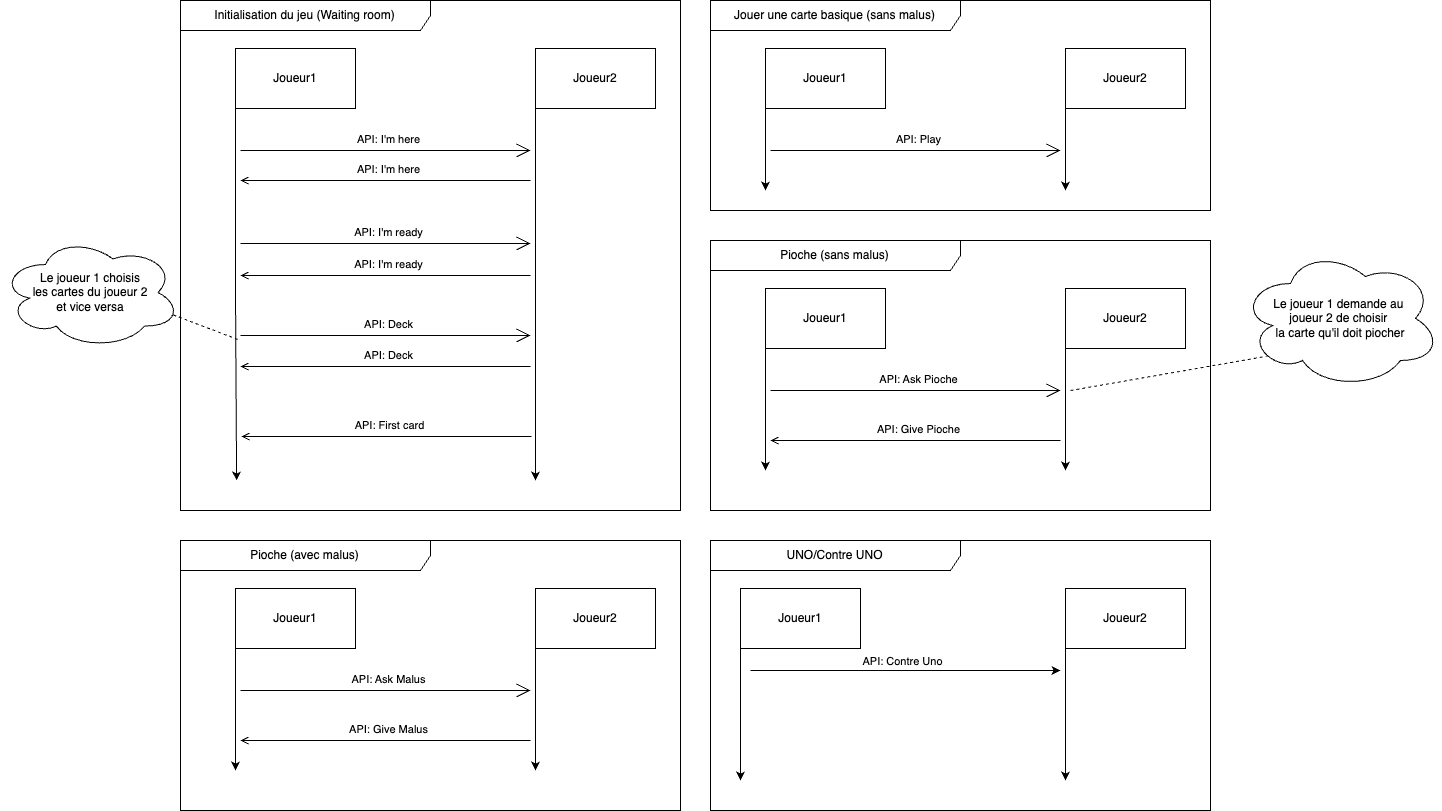

The diagram above was exported from draw.io. Its source (the exported page's mxGraphModel, read from the mxfile embedded in the PNG):
<mxGraphModel dx="3037" dy="1596" grid="1" gridSize="10" guides="1" tooltips="1" connect="1" arrows="1" fold="1" page="1" pageScale="1" pageWidth="850" pageHeight="1100" math="0" shadow="0">
  <root>
    <mxCell id="0" />
    <mxCell id="1" parent="0" />
    <mxCell id="9W986Um2mgrycPuW5E_N-6" style="edgeStyle=orthogonalEdgeStyle;rounded=0;orthogonalLoop=1;jettySize=auto;html=1;exitX=0;exitY=1;exitDx=0;exitDy=0;" parent="1" source="9W986Um2mgrycPuW5E_N-1" edge="1">
      <mxGeometry relative="1" as="geometry">
        <mxPoint x="215" y="570" as="targetPoint" />
        <Array as="points">
          <mxPoint x="215" y="384" />
          <mxPoint x="216" y="570" />
        </Array>
      </mxGeometry>
    </mxCell>
    <mxCell id="9W986Um2mgrycPuW5E_N-1" value="Joueur1" style="rounded=0;whiteSpace=wrap;html=1;" parent="1" vertex="1">
      <mxGeometry x="215" y="138" width="120" height="60" as="geometry" />
    </mxCell>
    <mxCell id="9W986Um2mgrycPuW5E_N-7" style="edgeStyle=orthogonalEdgeStyle;rounded=0;orthogonalLoop=1;jettySize=auto;html=1;exitX=0;exitY=1;exitDx=0;exitDy=0;" parent="1" source="9W986Um2mgrycPuW5E_N-2" edge="1">
      <mxGeometry relative="1" as="geometry">
        <mxPoint x="515" y="570" as="targetPoint" />
      </mxGeometry>
    </mxCell>
    <mxCell id="9W986Um2mgrycPuW5E_N-2" value="Joueur2" style="rounded=0;whiteSpace=wrap;html=1;" parent="1" vertex="1">
      <mxGeometry x="515" y="138" width="120" height="60" as="geometry" />
    </mxCell>
    <mxCell id="9W986Um2mgrycPuW5E_N-14" value="" style="endArrow=open;endFill=0;endSize=12;html=1;rounded=0;" parent="1" edge="1">
      <mxGeometry width="160" relative="1" as="geometry">
        <mxPoint x="220" y="240" as="sourcePoint" />
        <mxPoint x="510" y="240" as="targetPoint" />
      </mxGeometry>
    </mxCell>
    <mxCell id="1CgxcO79MW4bU3aZTUuj-1" value="API: I'm here" style="edgeLabel;html=1;align=center;verticalAlign=middle;resizable=0;points=[];" parent="9W986Um2mgrycPuW5E_N-14" vertex="1" connectable="0">
      <mxGeometry x="0.0129" y="2" relative="1" as="geometry">
        <mxPoint y="-10" as="offset" />
      </mxGeometry>
    </mxCell>
    <mxCell id="1CgxcO79MW4bU3aZTUuj-2" value="" style="endArrow=none;endFill=0;endSize=12;html=1;rounded=0;startArrow=open;startFill=0;" parent="1" edge="1">
      <mxGeometry width="160" relative="1" as="geometry">
        <mxPoint x="220" y="270" as="sourcePoint" />
        <mxPoint x="510" y="270" as="targetPoint" />
      </mxGeometry>
    </mxCell>
    <mxCell id="1CgxcO79MW4bU3aZTUuj-3" value="API: I'm here" style="edgeLabel;html=1;align=center;verticalAlign=middle;resizable=0;points=[];" parent="1CgxcO79MW4bU3aZTUuj-2" vertex="1" connectable="0">
      <mxGeometry x="0.0129" y="2" relative="1" as="geometry">
        <mxPoint y="-10" as="offset" />
      </mxGeometry>
    </mxCell>
    <mxCell id="1CgxcO79MW4bU3aZTUuj-4" value="" style="endArrow=open;endFill=0;endSize=12;html=1;rounded=0;startArrow=none;startFill=0;" parent="1" edge="1">
      <mxGeometry width="160" relative="1" as="geometry">
        <mxPoint x="220" y="333" as="sourcePoint" />
        <mxPoint x="510" y="333" as="targetPoint" />
      </mxGeometry>
    </mxCell>
    <mxCell id="1CgxcO79MW4bU3aZTUuj-5" value="API: I'm ready" style="edgeLabel;html=1;align=center;verticalAlign=middle;resizable=0;points=[];" parent="1CgxcO79MW4bU3aZTUuj-4" vertex="1" connectable="0">
      <mxGeometry x="0.0129" y="2" relative="1" as="geometry">
        <mxPoint y="-10" as="offset" />
      </mxGeometry>
    </mxCell>
    <mxCell id="1CgxcO79MW4bU3aZTUuj-6" value="" style="endArrow=none;endFill=0;endSize=12;html=1;rounded=0;startArrow=open;startFill=0;" parent="1" edge="1">
      <mxGeometry width="160" relative="1" as="geometry">
        <mxPoint x="220" y="365" as="sourcePoint" />
        <mxPoint x="510" y="365" as="targetPoint" />
      </mxGeometry>
    </mxCell>
    <mxCell id="1CgxcO79MW4bU3aZTUuj-7" value="API: I'm ready" style="edgeLabel;html=1;align=center;verticalAlign=middle;resizable=0;points=[];" parent="1CgxcO79MW4bU3aZTUuj-6" vertex="1" connectable="0">
      <mxGeometry x="0.0129" y="2" relative="1" as="geometry">
        <mxPoint y="-10" as="offset" />
      </mxGeometry>
    </mxCell>
    <mxCell id="1CgxcO79MW4bU3aZTUuj-8" value="" style="endArrow=open;endFill=0;endSize=12;html=1;rounded=0;startArrow=none;startFill=0;" parent="1" edge="1">
      <mxGeometry width="160" relative="1" as="geometry">
        <mxPoint x="220" y="425" as="sourcePoint" />
        <mxPoint x="510" y="425" as="targetPoint" />
      </mxGeometry>
    </mxCell>
    <mxCell id="1CgxcO79MW4bU3aZTUuj-9" value="API: Deck" style="edgeLabel;html=1;align=center;verticalAlign=middle;resizable=0;points=[];" parent="1CgxcO79MW4bU3aZTUuj-8" vertex="1" connectable="0">
      <mxGeometry x="0.0129" y="2" relative="1" as="geometry">
        <mxPoint y="-10" as="offset" />
      </mxGeometry>
    </mxCell>
    <mxCell id="1CgxcO79MW4bU3aZTUuj-10" value="" style="endArrow=none;endFill=0;endSize=12;html=1;rounded=0;startArrow=open;startFill=0;" parent="1" edge="1">
      <mxGeometry width="160" relative="1" as="geometry">
        <mxPoint x="220" y="456" as="sourcePoint" />
        <mxPoint x="510" y="456" as="targetPoint" />
      </mxGeometry>
    </mxCell>
    <mxCell id="1CgxcO79MW4bU3aZTUuj-11" value="API: Deck" style="edgeLabel;html=1;align=center;verticalAlign=middle;resizable=0;points=[];" parent="1CgxcO79MW4bU3aZTUuj-10" vertex="1" connectable="0">
      <mxGeometry x="0.0129" y="2" relative="1" as="geometry">
        <mxPoint y="-10" as="offset" />
      </mxGeometry>
    </mxCell>
    <mxCell id="1CgxcO79MW4bU3aZTUuj-12" value="" style="endArrow=none;endFill=0;endSize=12;html=1;rounded=0;startArrow=open;startFill=0;" parent="1" edge="1">
      <mxGeometry width="160" relative="1" as="geometry">
        <mxPoint x="221" y="526" as="sourcePoint" />
        <mxPoint x="511" y="526" as="targetPoint" />
      </mxGeometry>
    </mxCell>
    <mxCell id="1CgxcO79MW4bU3aZTUuj-13" value="API: First card" style="edgeLabel;html=1;align=center;verticalAlign=middle;resizable=0;points=[];" parent="1CgxcO79MW4bU3aZTUuj-12" vertex="1" connectable="0">
      <mxGeometry x="0.0129" y="2" relative="1" as="geometry">
        <mxPoint y="-10" as="offset" />
      </mxGeometry>
    </mxCell>
    <mxCell id="1CgxcO79MW4bU3aZTUuj-14" value="Initialisation du jeu (Waiting room)" style="shape=umlFrame;whiteSpace=wrap;html=1;pointerEvents=0;width=250;height=30;" parent="1" vertex="1">
      <mxGeometry x="160" y="90" width="500" height="510" as="geometry" />
    </mxCell>
    <mxCell id="1CgxcO79MW4bU3aZTUuj-15" style="edgeStyle=orthogonalEdgeStyle;rounded=0;orthogonalLoop=1;jettySize=auto;html=1;exitX=0;exitY=1;exitDx=0;exitDy=0;" parent="1" source="1CgxcO79MW4bU3aZTUuj-16" edge="1">
      <mxGeometry relative="1" as="geometry">
        <mxPoint x="745" y="280" as="targetPoint" />
      </mxGeometry>
    </mxCell>
    <mxCell id="1CgxcO79MW4bU3aZTUuj-16" value="Joueur1" style="rounded=0;whiteSpace=wrap;html=1;" parent="1" vertex="1">
      <mxGeometry x="745" y="138" width="120" height="60" as="geometry" />
    </mxCell>
    <mxCell id="1CgxcO79MW4bU3aZTUuj-17" style="edgeStyle=orthogonalEdgeStyle;rounded=0;orthogonalLoop=1;jettySize=auto;html=1;exitX=0;exitY=1;exitDx=0;exitDy=0;" parent="1" source="1CgxcO79MW4bU3aZTUuj-18" edge="1">
      <mxGeometry relative="1" as="geometry">
        <mxPoint x="1045" y="280" as="targetPoint" />
      </mxGeometry>
    </mxCell>
    <mxCell id="1CgxcO79MW4bU3aZTUuj-18" value="Joueur2" style="rounded=0;whiteSpace=wrap;html=1;" parent="1" vertex="1">
      <mxGeometry x="1045" y="138" width="120" height="60" as="geometry" />
    </mxCell>
    <mxCell id="1CgxcO79MW4bU3aZTUuj-19" value="" style="endArrow=open;endFill=0;endSize=12;html=1;rounded=0;" parent="1" edge="1">
      <mxGeometry width="160" relative="1" as="geometry">
        <mxPoint x="750" y="240" as="sourcePoint" />
        <mxPoint x="1040" y="240" as="targetPoint" />
      </mxGeometry>
    </mxCell>
    <mxCell id="1CgxcO79MW4bU3aZTUuj-20" value="API: Play" style="edgeLabel;html=1;align=center;verticalAlign=middle;resizable=0;points=[];" parent="1CgxcO79MW4bU3aZTUuj-19" vertex="1" connectable="0">
      <mxGeometry x="0.0129" y="2" relative="1" as="geometry">
        <mxPoint y="-10" as="offset" />
      </mxGeometry>
    </mxCell>
    <mxCell id="1CgxcO79MW4bU3aZTUuj-33" value="Jouer une carte basique (sans malus)" style="shape=umlFrame;whiteSpace=wrap;html=1;pointerEvents=0;width=250;height=30;" parent="1" vertex="1">
      <mxGeometry x="690" y="90" width="500" height="210" as="geometry" />
    </mxCell>
    <mxCell id="1CgxcO79MW4bU3aZTUuj-41" style="edgeStyle=orthogonalEdgeStyle;rounded=0;orthogonalLoop=1;jettySize=auto;html=1;exitX=0;exitY=1;exitDx=0;exitDy=0;" parent="1" source="1CgxcO79MW4bU3aZTUuj-42" edge="1">
      <mxGeometry relative="1" as="geometry">
        <mxPoint x="745" y="560" as="targetPoint" />
        <mxPoint x="745" y="478" as="sourcePoint" />
      </mxGeometry>
    </mxCell>
    <mxCell id="1CgxcO79MW4bU3aZTUuj-42" value="Joueur1" style="rounded=0;whiteSpace=wrap;html=1;" parent="1" vertex="1">
      <mxGeometry x="745" y="378" width="120" height="60" as="geometry" />
    </mxCell>
    <mxCell id="1CgxcO79MW4bU3aZTUuj-43" style="edgeStyle=orthogonalEdgeStyle;rounded=0;orthogonalLoop=1;jettySize=auto;html=1;exitX=0;exitY=1;exitDx=0;exitDy=0;" parent="1" source="1CgxcO79MW4bU3aZTUuj-44" edge="1">
      <mxGeometry relative="1" as="geometry">
        <mxPoint x="1045" y="560" as="targetPoint" />
        <mxPoint x="1045" y="478" as="sourcePoint" />
      </mxGeometry>
    </mxCell>
    <mxCell id="1CgxcO79MW4bU3aZTUuj-44" value="Joueur2" style="rounded=0;whiteSpace=wrap;html=1;" parent="1" vertex="1">
      <mxGeometry x="1045" y="378" width="120" height="60" as="geometry" />
    </mxCell>
    <mxCell id="1CgxcO79MW4bU3aZTUuj-45" value="" style="endArrow=open;endFill=0;endSize=12;html=1;rounded=0;" parent="1" edge="1">
      <mxGeometry width="160" relative="1" as="geometry">
        <mxPoint x="750" y="480" as="sourcePoint" />
        <mxPoint x="1040" y="480" as="targetPoint" />
      </mxGeometry>
    </mxCell>
    <mxCell id="1CgxcO79MW4bU3aZTUuj-46" value="API: Ask Pioche" style="edgeLabel;html=1;align=center;verticalAlign=middle;resizable=0;points=[];" parent="1CgxcO79MW4bU3aZTUuj-45" vertex="1" connectable="0">
      <mxGeometry x="0.0129" y="2" relative="1" as="geometry">
        <mxPoint y="-10" as="offset" />
      </mxGeometry>
    </mxCell>
    <mxCell id="1CgxcO79MW4bU3aZTUuj-47" value="Pioche (sans malus)" style="shape=umlFrame;whiteSpace=wrap;html=1;pointerEvents=0;width=250;height=30;" parent="1" vertex="1">
      <mxGeometry x="690" y="330" width="500" height="270" as="geometry" />
    </mxCell>
    <mxCell id="1CgxcO79MW4bU3aZTUuj-48" value="" style="endArrow=none;endFill=0;endSize=12;html=1;rounded=0;startArrow=open;startFill=0;" parent="1" edge="1">
      <mxGeometry width="160" relative="1" as="geometry">
        <mxPoint x="750" y="530" as="sourcePoint" />
        <mxPoint x="1040" y="530" as="targetPoint" />
      </mxGeometry>
    </mxCell>
    <mxCell id="1CgxcO79MW4bU3aZTUuj-49" value="API: Give Pioche" style="edgeLabel;html=1;align=center;verticalAlign=middle;resizable=0;points=[];" parent="1CgxcO79MW4bU3aZTUuj-48" vertex="1" connectable="0">
      <mxGeometry x="0.0129" y="2" relative="1" as="geometry">
        <mxPoint y="-10" as="offset" />
      </mxGeometry>
    </mxCell>
    <mxCell id="1CgxcO79MW4bU3aZTUuj-50" style="edgeStyle=orthogonalEdgeStyle;rounded=0;orthogonalLoop=1;jettySize=auto;html=1;exitX=0;exitY=1;exitDx=0;exitDy=0;" parent="1" source="1CgxcO79MW4bU3aZTUuj-51" edge="1">
      <mxGeometry relative="1" as="geometry">
        <mxPoint x="215" y="860" as="targetPoint" />
        <mxPoint x="215" y="778" as="sourcePoint" />
      </mxGeometry>
    </mxCell>
    <mxCell id="1CgxcO79MW4bU3aZTUuj-51" value="Joueur1" style="rounded=0;whiteSpace=wrap;html=1;" parent="1" vertex="1">
      <mxGeometry x="215" y="678" width="120" height="60" as="geometry" />
    </mxCell>
    <mxCell id="1CgxcO79MW4bU3aZTUuj-52" style="edgeStyle=orthogonalEdgeStyle;rounded=0;orthogonalLoop=1;jettySize=auto;html=1;exitX=0;exitY=1;exitDx=0;exitDy=0;" parent="1" source="1CgxcO79MW4bU3aZTUuj-53" edge="1">
      <mxGeometry relative="1" as="geometry">
        <mxPoint x="515" y="860" as="targetPoint" />
        <mxPoint x="515" y="778" as="sourcePoint" />
      </mxGeometry>
    </mxCell>
    <mxCell id="1CgxcO79MW4bU3aZTUuj-53" value="Joueur2" style="rounded=0;whiteSpace=wrap;html=1;" parent="1" vertex="1">
      <mxGeometry x="515" y="678" width="120" height="60" as="geometry" />
    </mxCell>
    <mxCell id="1CgxcO79MW4bU3aZTUuj-54" value="" style="endArrow=open;endFill=0;endSize=12;html=1;rounded=0;" parent="1" edge="1">
      <mxGeometry width="160" relative="1" as="geometry">
        <mxPoint x="220" y="780" as="sourcePoint" />
        <mxPoint x="510" y="780" as="targetPoint" />
      </mxGeometry>
    </mxCell>
    <mxCell id="1CgxcO79MW4bU3aZTUuj-55" value="API: Ask Malus" style="edgeLabel;html=1;align=center;verticalAlign=middle;resizable=0;points=[];" parent="1CgxcO79MW4bU3aZTUuj-54" vertex="1" connectable="0">
      <mxGeometry x="0.0129" y="2" relative="1" as="geometry">
        <mxPoint y="-10" as="offset" />
      </mxGeometry>
    </mxCell>
    <mxCell id="1CgxcO79MW4bU3aZTUuj-56" value="Pioche (avec malus)" style="shape=umlFrame;whiteSpace=wrap;html=1;pointerEvents=0;width=250;height=30;" parent="1" vertex="1">
      <mxGeometry x="160" y="630" width="500" height="270" as="geometry" />
    </mxCell>
    <mxCell id="1CgxcO79MW4bU3aZTUuj-57" value="" style="endArrow=none;endFill=0;endSize=12;html=1;rounded=0;startArrow=open;startFill=0;" parent="1" edge="1">
      <mxGeometry width="160" relative="1" as="geometry">
        <mxPoint x="220" y="830" as="sourcePoint" />
        <mxPoint x="510" y="830" as="targetPoint" />
      </mxGeometry>
    </mxCell>
    <mxCell id="1CgxcO79MW4bU3aZTUuj-58" value="API: Give Malus" style="edgeLabel;html=1;align=center;verticalAlign=middle;resizable=0;points=[];" parent="1CgxcO79MW4bU3aZTUuj-57" vertex="1" connectable="0">
      <mxGeometry x="0.0129" y="2" relative="1" as="geometry">
        <mxPoint y="-10" as="offset" />
      </mxGeometry>
    </mxCell>
    <mxCell id="lTZqXNMvYNchKA2DyeqN-1" value="Le joueur 1 choisis&lt;div&gt;les cartes du joueur 2&lt;/div&gt;&lt;div&gt;et vice versa&lt;/div&gt;" style="ellipse;shape=cloud;whiteSpace=wrap;html=1;" vertex="1" parent="1">
      <mxGeometry x="-20" y="326" width="180" height="112" as="geometry" />
    </mxCell>
    <mxCell id="lTZqXNMvYNchKA2DyeqN-3" value="Le joueur 1 demande au&amp;nbsp;&lt;div&gt;joueur 2 de choisir&amp;nbsp;&lt;/div&gt;&lt;div&gt;la carte qu'il doit piocher&lt;/div&gt;" style="ellipse;shape=cloud;whiteSpace=wrap;html=1;" vertex="1" parent="1">
      <mxGeometry x="1220" y="338" width="200" height="140" as="geometry" />
    </mxCell>
    <mxCell id="lTZqXNMvYNchKA2DyeqN-5" value="" style="endArrow=none;dashed=1;html=1;rounded=0;entryX=0.13;entryY=0.77;entryDx=0;entryDy=0;entryPerimeter=0;" edge="1" parent="1" target="lTZqXNMvYNchKA2DyeqN-3">
      <mxGeometry width="50" height="50" relative="1" as="geometry">
        <mxPoint x="1050" y="480" as="sourcePoint" />
        <mxPoint x="1070" y="430" as="targetPoint" />
      </mxGeometry>
    </mxCell>
    <mxCell id="lTZqXNMvYNchKA2DyeqN-7" value="" style="endArrow=none;dashed=1;html=1;rounded=0;exitX=0.96;exitY=0.7;exitDx=0;exitDy=0;exitPerimeter=0;" edge="1" parent="1" source="lTZqXNMvYNchKA2DyeqN-1">
      <mxGeometry width="50" height="50" relative="1" as="geometry">
        <mxPoint x="390" y="480" as="sourcePoint" />
        <mxPoint x="220" y="430" as="targetPoint" />
      </mxGeometry>
    </mxCell>
    <mxCell id="lTZqXNMvYNchKA2DyeqN-10" value="UNO/Contre UNO" style="shape=umlFrame;whiteSpace=wrap;html=1;pointerEvents=0;width=250;height=30;" vertex="1" parent="1">
      <mxGeometry x="690" y="630" width="500" height="270" as="geometry" />
    </mxCell>
    <mxCell id="lTZqXNMvYNchKA2DyeqN-11" value="Joueur1" style="rounded=0;whiteSpace=wrap;html=1;" vertex="1" parent="1">
      <mxGeometry x="720" y="678" width="120" height="60" as="geometry" />
    </mxCell>
    <mxCell id="lTZqXNMvYNchKA2DyeqN-12" value="Joueur2" style="rounded=0;whiteSpace=wrap;html=1;" vertex="1" parent="1">
      <mxGeometry x="1045" y="678" width="120" height="60" as="geometry" />
    </mxCell>
    <mxCell id="lTZqXNMvYNchKA2DyeqN-17" value="" style="endArrow=classic;html=1;rounded=0;exitX=0;exitY=1;exitDx=0;exitDy=0;" edge="1" parent="1" source="lTZqXNMvYNchKA2DyeqN-11">
      <mxGeometry width="50" height="50" relative="1" as="geometry">
        <mxPoint x="960" y="740" as="sourcePoint" />
        <mxPoint x="720" y="870" as="targetPoint" />
      </mxGeometry>
    </mxCell>
    <mxCell id="lTZqXNMvYNchKA2DyeqN-18" value="" style="endArrow=classic;html=1;rounded=0;exitX=0;exitY=1;exitDx=0;exitDy=0;" edge="1" parent="1" source="lTZqXNMvYNchKA2DyeqN-12">
      <mxGeometry width="50" height="50" relative="1" as="geometry">
        <mxPoint x="960" y="740" as="sourcePoint" />
        <mxPoint x="1045" y="870" as="targetPoint" />
      </mxGeometry>
    </mxCell>
    <mxCell id="lTZqXNMvYNchKA2DyeqN-19" value="" style="endArrow=classic;html=1;rounded=0;" edge="1" parent="1">
      <mxGeometry width="50" height="50" relative="1" as="geometry">
        <mxPoint x="730" y="760" as="sourcePoint" />
        <mxPoint x="1040" y="760" as="targetPoint" />
      </mxGeometry>
    </mxCell>
    <mxCell id="lTZqXNMvYNchKA2DyeqN-20" value="API: Contre Uno" style="edgeLabel;html=1;align=center;verticalAlign=middle;resizable=0;points=[];" vertex="1" connectable="0" parent="lTZqXNMvYNchKA2DyeqN-19">
      <mxGeometry x="-0.1452" y="-1" relative="1" as="geometry">
        <mxPoint x="18" y="-11" as="offset" />
      </mxGeometry>
    </mxCell>
  </root>
</mxGraphModel>